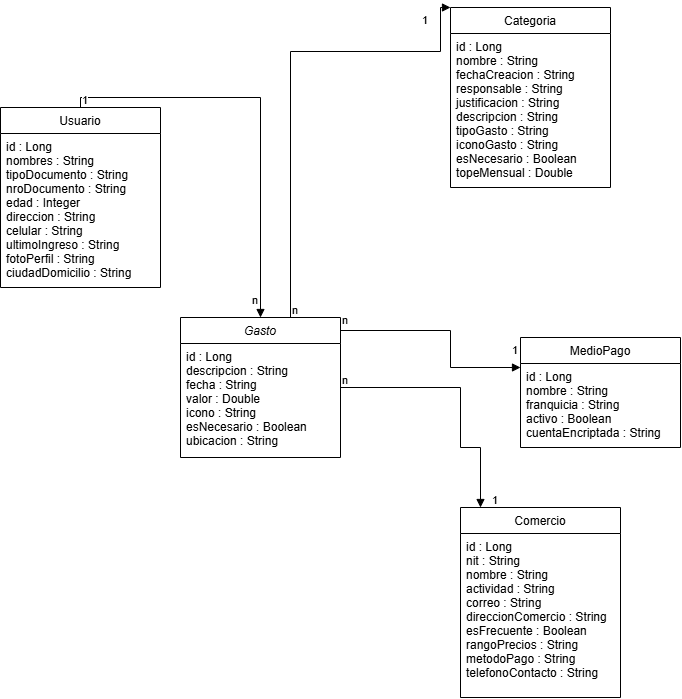

The diagram above was exported from draw.io. Its source (the exported page's mxGraphModel, read from the mxfile embedded in the PNG):
<mxGraphModel dx="1247" dy="587" grid="1" gridSize="10" guides="1" tooltips="1" connect="1" arrows="1" fold="1" page="1" pageScale="1" pageWidth="827" pageHeight="1169" math="0" shadow="0">
  <root>
    <mxCell id="WIyWlLk6GJQsqaUBKTNV-0" />
    <mxCell id="WIyWlLk6GJQsqaUBKTNV-1" parent="WIyWlLk6GJQsqaUBKTNV-0" />
    <mxCell id="zkfFHV4jXpPFQw0GAbJ--0" parent="WIyWlLk6GJQsqaUBKTNV-1" style="swimlane;fontStyle=2;align=center;verticalAlign=top;childLayout=stackLayout;horizontal=1;startSize=26;horizontalStack=0;resizeParent=1;resizeLast=0;collapsible=1;marginBottom=0;rounded=0;shadow=0;strokeWidth=1;" value="Gasto" vertex="1">
      <mxGeometry height="140" width="160" x="270" y="630" as="geometry">
        <mxRectangle height="26" width="160" x="230" y="140" as="alternateBounds" />
      </mxGeometry>
    </mxCell>
    <mxCell id="zkfFHV4jXpPFQw0GAbJ--1" parent="zkfFHV4jXpPFQw0GAbJ--0" style="text;align=left;verticalAlign=top;spacingLeft=4;spacingRight=4;overflow=hidden;rotatable=0;points=[[0,0.5],[1,0.5]];portConstraint=eastwest;" value="id : Long&#10;descripcion : String&#10;fecha : String&#10;valor : Double&#10;icono : String&#10;esNecesario : Boolean&#10;ubicacion : String" vertex="1">
      <mxGeometry height="114" width="160" y="26" as="geometry" />
    </mxCell>
    <mxCell id="zkfFHV4jXpPFQw0GAbJ--6" parent="WIyWlLk6GJQsqaUBKTNV-1" style="swimlane;fontStyle=0;align=center;verticalAlign=top;childLayout=stackLayout;horizontal=1;startSize=26;horizontalStack=0;resizeParent=1;resizeLast=0;collapsible=1;marginBottom=0;rounded=0;shadow=0;strokeWidth=1;" value=" Usuario" vertex="1">
      <mxGeometry height="180" width="160" x="90" y="420" as="geometry">
        <mxRectangle height="26" width="160" x="130" y="380" as="alternateBounds" />
      </mxGeometry>
    </mxCell>
    <mxCell id="zkfFHV4jXpPFQw0GAbJ--7" parent="zkfFHV4jXpPFQw0GAbJ--6" style="text;align=left;verticalAlign=top;spacingLeft=4;spacingRight=4;overflow=hidden;rotatable=0;points=[[0,0.5],[1,0.5]];portConstraint=eastwest;" value="id : Long&#10;nombres : String&#10;tipoDocumento : String&#10;nroDocumento : String&#10;edad : Integer&#10;direccion : String&#10;celular : String&#10;ultimoIngreso : String&#10;fotoPerfil : String&#10;ciudadDomicilio : String" vertex="1">
      <mxGeometry height="154" width="160" y="26" as="geometry" />
    </mxCell>
    <mxCell id="zkfFHV4jXpPFQw0GAbJ--13" parent="WIyWlLk6GJQsqaUBKTNV-1" style="swimlane;fontStyle=0;align=center;verticalAlign=top;childLayout=stackLayout;horizontal=1;startSize=26;horizontalStack=0;resizeParent=1;resizeLast=0;collapsible=1;marginBottom=0;rounded=0;shadow=0;strokeWidth=1;" value=" Categoria" vertex="1">
      <mxGeometry height="180" width="160" x="540" y="320" as="geometry">
        <mxRectangle height="26" width="170" x="340" y="380" as="alternateBounds" />
      </mxGeometry>
    </mxCell>
    <mxCell id="zkfFHV4jXpPFQw0GAbJ--14" parent="zkfFHV4jXpPFQw0GAbJ--13" style="text;align=left;verticalAlign=top;spacingLeft=4;spacingRight=4;overflow=hidden;rotatable=0;points=[[0,0.5],[1,0.5]];portConstraint=eastwest;" value="id : Long&#10;nombre : String&#10;fechaCreacion : String&#10;responsable : String&#10;justificacion : String&#10;descripcion : String&#10;tipoGasto : String&#10;iconoGasto : String&#10;esNecesario : Boolean&#10;topeMensual : Double" vertex="1">
      <mxGeometry height="154" width="160" y="26" as="geometry" />
    </mxCell>
    <mxCell id="zkfFHV4jXpPFQw0GAbJ--17" parent="WIyWlLk6GJQsqaUBKTNV-1" style="swimlane;fontStyle=0;align=center;verticalAlign=top;childLayout=stackLayout;horizontal=1;startSize=26;horizontalStack=0;resizeParent=1;resizeLast=0;collapsible=1;marginBottom=0;rounded=0;shadow=0;strokeWidth=1;" value="MedioPago" vertex="1">
      <mxGeometry height="110" width="160" x="610" y="650" as="geometry">
        <mxRectangle height="26" width="160" x="550" y="140" as="alternateBounds" />
      </mxGeometry>
    </mxCell>
    <mxCell id="zkfFHV4jXpPFQw0GAbJ--18" parent="zkfFHV4jXpPFQw0GAbJ--17" style="text;align=left;verticalAlign=top;spacingLeft=4;spacingRight=4;overflow=hidden;rotatable=0;points=[[0,0.5],[1,0.5]];portConstraint=eastwest;" value="id : Long&#10;nombre : String&#10;franquicia : String&#10;activo : Boolean&#10;cuentaEncriptada : String" vertex="1">
      <mxGeometry height="84" width="160" y="26" as="geometry" />
    </mxCell>
    <mxCell id="KAXmf6EaTgo92CFjK-XY-10" parent="WIyWlLk6GJQsqaUBKTNV-1" style="swimlane;fontStyle=0;align=center;verticalAlign=top;childLayout=stackLayout;horizontal=1;startSize=26;horizontalStack=0;resizeParent=1;resizeLast=0;collapsible=1;marginBottom=0;rounded=0;shadow=0;strokeWidth=1;" value="Comercio" vertex="1">
      <mxGeometry height="190" width="160" x="550" y="820" as="geometry">
        <mxRectangle height="26" width="160" x="550" y="140" as="alternateBounds" />
      </mxGeometry>
    </mxCell>
    <mxCell id="KAXmf6EaTgo92CFjK-XY-11" parent="KAXmf6EaTgo92CFjK-XY-10" style="text;align=left;verticalAlign=top;spacingLeft=4;spacingRight=4;overflow=hidden;rotatable=0;points=[[0,0.5],[1,0.5]];portConstraint=eastwest;" value="id : Long&#10;nit : String&#10;nombre : String&#10;actividad : String&#10;correo : String&#10;direccionComercio : String&#10;esFrecuente : Boolean&#10;rangoPrecios : String&#10;metodoPago : String&#10;telefonoContacto : String" vertex="1">
      <mxGeometry height="154" width="160" y="26" as="geometry" />
    </mxCell>
    <mxCell id="KAXmf6EaTgo92CFjK-XY-19" edge="1" parent="WIyWlLk6GJQsqaUBKTNV-1" source="zkfFHV4jXpPFQw0GAbJ--6" style="endArrow=block;endFill=1;html=1;edgeStyle=orthogonalEdgeStyle;align=left;verticalAlign=top;rounded=0;exitX=0.5;exitY=0;exitDx=0;exitDy=0;" target="zkfFHV4jXpPFQw0GAbJ--0" value="">
      <mxGeometry relative="1" x="-1" as="geometry">
        <mxPoint x="150" y="430" as="sourcePoint" />
        <mxPoint x="310" y="430" as="targetPoint" />
      </mxGeometry>
    </mxCell>
    <mxCell id="KAXmf6EaTgo92CFjK-XY-20" connectable="0" parent="KAXmf6EaTgo92CFjK-XY-19" style="edgeLabel;resizable=0;html=1;align=left;verticalAlign=bottom;" value="1" vertex="1">
      <mxGeometry relative="1" x="-1" as="geometry" />
    </mxCell>
    <mxCell id="KAXmf6EaTgo92CFjK-XY-21" connectable="0" parent="KAXmf6EaTgo92CFjK-XY-19" style="edgeLabel;resizable=0;html=1;align=left;verticalAlign=bottom;" value="n" vertex="1">
      <mxGeometry relative="1" x="-1" as="geometry">
        <mxPoint x="170" y="200" as="offset" />
      </mxGeometry>
    </mxCell>
    <mxCell id="KAXmf6EaTgo92CFjK-XY-22" edge="1" parent="WIyWlLk6GJQsqaUBKTNV-1" style="endArrow=block;endFill=1;html=1;edgeStyle=orthogonalEdgeStyle;align=left;verticalAlign=top;rounded=0;" value="">
      <mxGeometry relative="1" x="-1" as="geometry">
        <Array as="points">
          <mxPoint x="380" y="364" />
          <mxPoint x="530" y="364" />
          <mxPoint x="530" y="320" />
        </Array>
        <mxPoint x="380" y="630.0000000000001" as="sourcePoint" />
        <mxPoint x="540" y="320" as="targetPoint" />
      </mxGeometry>
    </mxCell>
    <mxCell id="KAXmf6EaTgo92CFjK-XY-23" connectable="0" parent="KAXmf6EaTgo92CFjK-XY-22" style="edgeLabel;resizable=0;html=1;align=left;verticalAlign=bottom;" value="1" vertex="1">
      <mxGeometry relative="1" x="-1" as="geometry">
        <mxPoint x="130" y="-290" as="offset" />
      </mxGeometry>
    </mxCell>
    <mxCell id="KAXmf6EaTgo92CFjK-XY-24" connectable="0" parent="KAXmf6EaTgo92CFjK-XY-22" style="edgeLabel;resizable=0;html=1;align=left;verticalAlign=bottom;" value="n" vertex="1">
      <mxGeometry relative="1" x="-1" as="geometry">
        <mxPoint as="offset" />
      </mxGeometry>
    </mxCell>
    <mxCell id="KAXmf6EaTgo92CFjK-XY-33" connectable="0" parent="KAXmf6EaTgo92CFjK-XY-22" style="edgeLabel;resizable=0;html=1;align=left;verticalAlign=bottom;" value="n" vertex="1">
      <mxGeometry relative="1" x="-1" as="geometry">
        <mxPoint x="50" y="10" as="offset" />
      </mxGeometry>
    </mxCell>
    <mxCell id="KAXmf6EaTgo92CFjK-XY-29" edge="1" parent="WIyWlLk6GJQsqaUBKTNV-1" source="zkfFHV4jXpPFQw0GAbJ--0" style="endArrow=block;endFill=1;html=1;edgeStyle=orthogonalEdgeStyle;align=left;verticalAlign=top;rounded=0;" target="zkfFHV4jXpPFQw0GAbJ--17" value="">
      <mxGeometry relative="1" x="-1" as="geometry">
        <Array as="points">
          <mxPoint x="540" y="643" />
          <mxPoint x="540" y="680" />
        </Array>
        <mxPoint x="425" y="643" as="sourcePoint" />
        <mxPoint x="560" y="860" as="targetPoint" />
      </mxGeometry>
    </mxCell>
    <mxCell id="KAXmf6EaTgo92CFjK-XY-31" connectable="0" parent="KAXmf6EaTgo92CFjK-XY-29" style="edgeLabel;resizable=0;html=1;align=left;verticalAlign=bottom;" value="n" vertex="1">
      <mxGeometry relative="1" x="-1" as="geometry">
        <mxPoint y="57" as="offset" />
      </mxGeometry>
    </mxCell>
    <mxCell id="KAXmf6EaTgo92CFjK-XY-32" connectable="0" parent="KAXmf6EaTgo92CFjK-XY-29" style="edgeLabel;resizable=0;html=1;align=left;verticalAlign=bottom;" value="1" vertex="1">
      <mxGeometry relative="1" x="-1" as="geometry">
        <mxPoint x="150" y="177" as="offset" />
      </mxGeometry>
    </mxCell>
    <mxCell id="KAXmf6EaTgo92CFjK-XY-34" edge="1" parent="WIyWlLk6GJQsqaUBKTNV-1" source="zkfFHV4jXpPFQw0GAbJ--0" style="endArrow=block;endFill=1;html=1;edgeStyle=orthogonalEdgeStyle;align=left;verticalAlign=top;rounded=0;" target="KAXmf6EaTgo92CFjK-XY-10" value="">
      <mxGeometry relative="1" x="-1" as="geometry">
        <Array as="points">
          <mxPoint x="550" y="700" />
          <mxPoint x="550" y="760" />
          <mxPoint x="570" y="760" />
        </Array>
        <mxPoint x="460" y="770" as="sourcePoint" />
        <mxPoint x="620" y="690" as="targetPoint" />
      </mxGeometry>
    </mxCell>
    <mxCell id="KAXmf6EaTgo92CFjK-XY-36" connectable="0" parent="KAXmf6EaTgo92CFjK-XY-34" style="edgeLabel;resizable=0;html=1;align=left;verticalAlign=bottom;" value="1" vertex="1">
      <mxGeometry relative="1" x="-1" as="geometry">
        <mxPoint x="170" y="-30" as="offset" />
      </mxGeometry>
    </mxCell>
  </root>
</mxGraphModel>